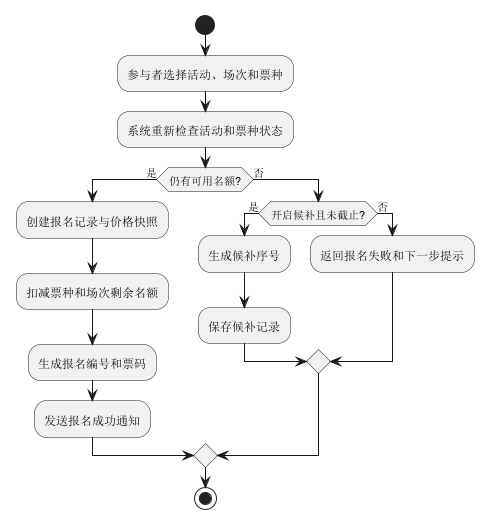

The diagram above was rendered by PlantUML. Its source (embedded in the PNG):
@startuml
start
:参与者选择活动、场次和票种;
:系统重新检查活动和票种状态;
if (仍有可用名额?) then (是)
  :创建报名记录与价格快照;
  :扣减票种和场次剩余名额;
  :生成报名编号和票码;
  :发送报名成功通知;
else (否)
  if (开启候补且未截止?) then (是)
    :生成候补序号;
    :保存候补记录;
  else (否)
    :返回报名失败和下一步提示;
  endif
endif
stop
@enduml